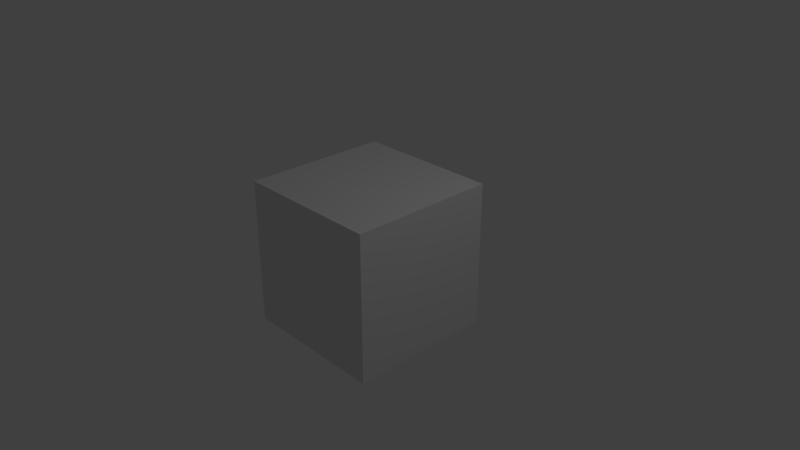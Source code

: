 # Source: skeleton_loading.blend  (saved by Blender 2.78.0; exported with 4.5.12 LTS)
import bpy
from mathutils import Matrix  # noqa: F401  (used for matrix-valued properties, if any)

bpy.ops.wm.read_factory_settings(use_empty=True)
scene = bpy.context.scene
scene.name = 'Scene'

# ---- collections
col_collection_1 = bpy.data.collections.new('Collection 1'); scene.collection.children.link(col_collection_1)

# ---- materials (node trees are filled in below, after node groups)
mat_material = bpy.data.materials.new('Material')
mat_material.alpha_threshold = 0.0
mat_material.use_transparent_shadow = False
mat_material.roughness = 0.5
mat_material.line_color = (0.0, 0.0, 0.0, 1.0)

# ---- material node trees

# ---- world
world_world = bpy.data.worlds.new('World'); scene.world = world_world
world_world.color = (0.05088, 0.05088, 0.05088)
world_world.use_sun_shadow = False
world_world.sun_shadow_jitter_overblur = 0.0
world_world.cycles.sampling_method = 'MANUAL'

# ---- cameras
cam_camera = bpy.data.cameras.new('Camera')
cam_camera.clip_end = 100.0
cam_camera.lens = 35.0
cam_camera.sensor_width = 32.0
cam_camera.sensor_height = 18.0
cam_camera.ortho_scale = 7.314
cam_camera.dof.focus_distance = 0.0
cam_camera.dof.aperture_fstop = 128.0

# ---- lights
light_lamp = bpy.data.lights.new('Lamp', 'POINT')
light_lamp.transmission_factor = 0.0
light_lamp.cutoff_distance = 30.0
light_lamp.energy = 100.0
light_lamp.shadow_buffer_clip_start = 1.001
light_lamp.shadow_soft_size = 0.1
light_lamp.shadow_maximum_resolution = 0.006
light_lamp.use_absolute_resolution = True

# ---- meshes
me_cube = bpy.data.meshes.new('Cube')
me_cube.from_pydata([(1.0, 1.0, -1.0), (1.0, -1.0, -1.0), (-1.0, -1.0, -1.0), (-1.0, 1.0, -1.0), (1.0, 1.0, 1.0), (1.0, -1.0, 1.0), (-1.0, -1.0, 1.0), (-1.0, 1.0, 1.0)], [], [(0, 1, 2, 3), (4, 7, 6, 5), (0, 4, 5, 1), (1, 5, 6, 2), (2, 6, 7, 3), (4, 0, 3, 7)])
me_cube.materials.append(mat_material)
me_cube.use_remesh_preserve_volume = False
me_cube.use_remesh_preserve_attributes = False
me_cube.use_mirror_vertex_groups = False
me_cube.update()

# ---- objects
ob_mball_001 = bpy.data.objects.new('Mball.001', None)
ob_mball = bpy.data.objects.new('Mball', None)
ob_cube = bpy.data.objects.new('Cube', me_cube)
ob_lamp = bpy.data.objects.new('Lamp', light_lamp)
ob_camera = bpy.data.objects.new('Camera', cam_camera)

# ---- transforms, parenting, visibility, modifiers, constraints
ob_mball_001.location = (-1.971, -4.111, -0.06721)
ob_mball_001.empty_image_offset = (0.0, 0.0)
ob_mball_001.lineart.crease_threshold = 0.0
ob_mball.location = (2.002, 4.166, 0.4764)
ob_mball.empty_image_offset = (0.0, 0.0)
ob_mball.lineart.crease_threshold = 0.0
ob_cube.location = (0.0, 0.0, 0.0)
ob_cube.lock_rotations_4d = False
ob_cube.empty_display_type = 'ARROWS'
ob_cube.lineart.crease_threshold = 0.0
ob_lamp.location = (4.076, 1.005, 5.904)
ob_lamp.rotation_euler = (0.6503, 0.05522, 1.866)
ob_lamp.lock_rotations_4d = False
ob_lamp.empty_display_type = 'ARROWS'
ob_lamp.color = (0.0, 0.0, 0.0, 0.0)
ob_lamp.lineart.crease_threshold = 0.0
ob_camera.location = (7.481, -6.508, 5.344)
ob_camera.rotation_euler = (1.109, 0.0, 0.8149)
ob_camera.lock_rotations_4d = False
ob_camera.empty_display_type = 'ARROWS'
ob_camera.color = (0.0, 0.0, 0.0, 0.0)
ob_camera.display_type = 'WIRE'
ob_camera.lineart.crease_threshold = 0.0

# ---- collection membership
col_collection_1.objects.link(ob_mball_001)
col_collection_1.objects.link(ob_mball)
col_collection_1.objects.link(ob_cube)
col_collection_1.objects.link(ob_lamp)
col_collection_1.objects.link(ob_camera)

# ---- scene / render settings (as saved in the file)
scene.camera = ob_camera
scene.frame_start = 1; scene.frame_end = 250; scene.frame_set(1)
scene.render.engine = 'BLENDER_EEVEE_NEXT'
scene.render.resolution_percentage = 50
scene.render.dither_intensity = 0.0
scene.cycles.use_denoising = False
scene.cycles.samples = 128
scene.cycles.sampling_pattern = 'TABULATED_SOBOL'
scene.cycles.light_sampling_threshold = 0.0
scene.cycles.use_adaptive_sampling = False
scene.cycles.use_light_tree = False
scene.cycles.blur_glossy = 0.0
scene.cycles.sample_clamp_indirect = 0.0
scene.view_settings.view_transform = 'Standard'
bpy.context.view_layer.update()
